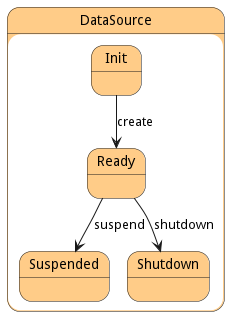

The diagram above was rendered by PlantUML. Its source (embedded in the PNG):
@startuml



state DataSource #ffcc88 {

    state Init #ffcc88 {
    }

    state Ready #ffcc88 {
    }

    state Suspended #ffcc88 {
    }

    state Shutdown #ffcc88 {
    }

}


Init --> Ready : create

Ready --> Suspended : suspend

Ready --> Shutdown : shutdown




@enduml